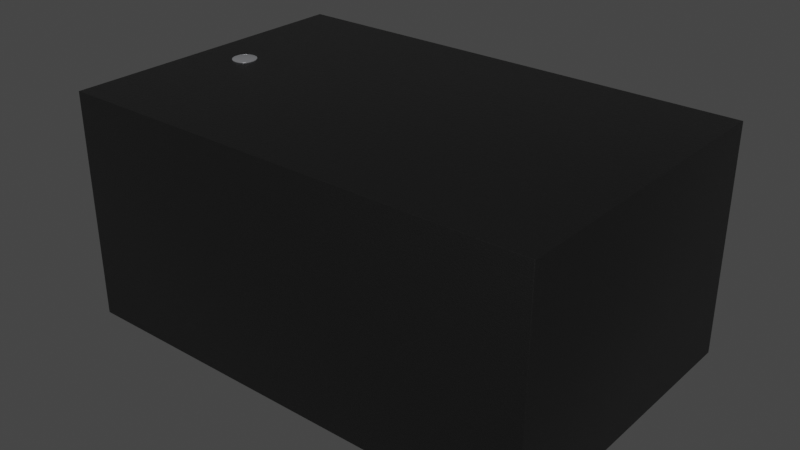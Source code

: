 # Source: Oscillator_SMD_2Pin_1.6x1x0.45mm.blend  (saved by Blender 3.2.14; exported with 4.5.12 LTS)
import bpy
from mathutils import Matrix  # noqa: F401  (used for matrix-valued properties, if any)

bpy.ops.wm.read_factory_settings(use_empty=True)
scene = bpy.context.scene
scene.name = 'Scene'

# ---- collections
col_collection = bpy.data.collections.new('Collection'); scene.collection.children.link(col_collection)

# ---- materials (node trees are filled in below, after node groups)
mat_plastic_chip = bpy.data.materials.new('plastic_chip')
mat_plastic_chip.use_transparent_shadow = False
mat_plastic_chip.preview_render_type = 'CUBE'
mat_metal_pins = bpy.data.materials.new('metal_pins')
mat_metal_pins.use_transparent_shadow = False
mat_metal_pins.preview_render_type = 'CUBE'

# ---- node groups
ng_auto_smooth = bpy.data.node_groups.new('Auto Smooth', 'GeometryNodeTree')
_s = ng_auto_smooth.interface.new_socket(name='Geometry', in_out='OUTPUT', socket_type='NodeSocketGeometry')
_s = ng_auto_smooth.interface.new_socket(name='Geometry', in_out='INPUT', socket_type='NodeSocketGeometry')
_s = ng_auto_smooth.interface.new_socket(name='Angle', in_out='INPUT', socket_type='NodeSocketFloat')
_s.subtype = 'ANGLE'
_s.min_value = 0.0
_s.max_value = 3.142
ng_auto_smooth.is_modifier = True
_N = ng_auto_smooth.nodes; _L = ng_auto_smooth.links
n0 = _N.new('NodeGroupOutput'); n0.name = 'Group Output'; n0.location = (480, -100)
n1 = _N.new('NodeGroupInput'); n1.name = 'Group Input'; n1.location = (-420, -300)
n2 = _N.new('NodeGroupInput'); n2.name = 'Group Input.001'; n2.location = (-60, -100)
n3 = _N.new('GeometryNodeSetShadeSmooth'); n3.name = 'Set Shade Smooth'; n3.location = (120, -100)
n3.domain = 'EDGE'
n4 = _N.new('GeometryNodeSetShadeSmooth'); n4.name = 'Set Shade Smooth.001'; n4.location = (300, -100)
n5 = _N.new('GeometryNodeInputMeshEdgeAngle'); n5.name = 'Edge Angle'; n5.location = (-420, -220)
n6 = _N.new('GeometryNodeInputEdgeSmooth'); n6.name = 'Is Edge Smooth'; n6.location = (-60, -160)
n7 = _N.new('GeometryNodeInputShadeSmooth'); n7.name = 'Is Face Smooth'; n7.location = (-240, -340)
n8 = _N.new('FunctionNodeBooleanMath'); n8.name = 'Boolean Math'; n8.location = (-60, -220)
n9 = _N.new('FunctionNodeCompare'); n9.name = 'Compare'; n9.location = (-240, -180)
n9.operation = 'LESS_EQUAL'
_L.new(n5.outputs[0], n9.inputs[0])
_L.new(n4.outputs[0], n0.inputs[0])
_L.new(n1.outputs[1], n9.inputs[1])
_L.new(n9.outputs[0], n8.inputs[0])
_L.new(n7.outputs[0], n8.inputs[1])
_L.new(n2.outputs[0], n3.inputs[0])
_L.new(n6.outputs[0], n3.inputs[1])
_L.new(n3.outputs[0], n4.inputs[0])
_L.new(n8.outputs[0], n3.inputs[2])
n0.is_active_output = True

# ---- material node trees
mat_plastic_chip.use_nodes = True; mat_plastic_chip.node_tree.nodes.clear()
_N = mat_plastic_chip.node_tree.nodes; _L = mat_plastic_chip.node_tree.links
n0 = _N.new('ShaderNodeBsdfPrincipled'); n0.name = 'Principled BSDF'; n0.location = (10, 300)
n0.distribution = 'GGX'
n0.subsurface_method = 'BURLEY'
n0.inputs[0].default_value = (0.009312, 0.009312, 0.009312, 1.0)
n0.inputs[1].default_value = 0.1372
n0.inputs[2].default_value = 0.3706
n0.inputs[3].default_value = 1.45
n0.inputs[27].default_value = (0.0, 0.0, 0.0, 1.0)
n0.inputs[28].default_value = 1.0
n1 = _N.new('ShaderNodeOutputMaterial'); n1.name = 'Material Output'; n1.location = (300, 300)
n2 = _N.new('ShaderNodeTexNoise'); n2.name = 'Noise Texture'; n2.location = (-893, 54)
n2.inputs[2].default_value = 200.0
n2.inputs[3].default_value = 3.6
n2.inputs[4].default_value = 0.8375
n3 = _N.new('ShaderNodeBump'); n3.name = 'Bump'; n3.location = (-604, -53)
n3.inputs[0].default_value = 0.08
n3.inputs[1].default_value = 1.0
n3.inputs[2].default_value = 1.0
_L.new(n0.outputs[0], n1.inputs[0])
_L.new(n2.outputs[0], n3.inputs[3])
_L.new(n3.outputs[0], n0.inputs[5])
n1.is_active_output = True
mat_metal_pins.use_nodes = True; mat_metal_pins.node_tree.nodes.clear()
_N = mat_metal_pins.node_tree.nodes; _L = mat_metal_pins.node_tree.links
n0 = _N.new('ShaderNodeMapping'); n0.name = 'Mapping'; n0.location = (-1447, -91)
n0.inputs[3].default_value = (4.8, 1.2, 1.1)
n1 = _N.new('ShaderNodeBsdfPrincipled'); n1.name = 'Principled BSDF'; n1.location = (-560, 254)
n1.distribution = 'GGX'
n1.subsurface_method = 'BURLEY'
n1.inputs[1].default_value = 0.7818
n1.inputs[2].default_value = 0.2886
n1.inputs[3].default_value = 1.45
n1.inputs[13].default_value = 0.0
n1.inputs[27].default_value = (0.0, 0.0, 0.0, 1.0)
n1.inputs[28].default_value = 1.0
n2 = _N.new('ShaderNodeOutputMaterial'); n2.name = 'Material Output.002'; n2.location = (-205, 253)
n2.width = 213
n3 = _N.new('ShaderNodeTexNoise'); n3.name = 'Noise Texture.002'; n3.location = (-1228, -73)
n3.inputs[2].default_value = 0.1
n3.inputs[3].default_value = 7.0
n3.inputs[4].default_value = 0.6
n3.inputs[8].default_value = 0.4
n4 = _N.new('ShaderNodeTexCoord'); n4.name = 'Texture Coordinate'; n4.location = (-1636, -116)
n5 = _N.new('ShaderNodeMix'); n5.name = 'Mix.001'; n5.location = (-921, 45)
n5.data_type = 'RGBA'
n5.inputs[6].default_value = (0.9398, 0.9547, 1.0, 1.0)
n5.inputs[7].default_value = (0.13, 0.1259, 0.1359, 1.0)
n6 = _N.new('ShaderNodeBump'); n6.name = 'Bump.001'; n6.location = (-1001, -227)
n6.inputs[0].default_value = 0.05
n6.inputs[1].default_value = 0.01
n6.inputs[2].default_value = 1.0
_L.new(n1.outputs[0], n2.inputs[0])
_L.new(n3.outputs[0], n6.inputs[3])
_L.new(n0.outputs[0], n3.inputs[0])
_L.new(n3.outputs[0], n5.inputs[0])
_L.new(n4.outputs[3], n0.inputs[0])
_L.new(n5.outputs[2], n1.inputs[0])
_L.new(n6.outputs[0], n1.inputs[5])
n2.is_active_output = True

# ---- world
world_world = bpy.data.worlds.new('World'); scene.world = world_world
world_world.use_nodes = True; world_world.node_tree.nodes.clear()
_N = world_world.node_tree.nodes; _L = world_world.node_tree.links
n0 = _N.new('ShaderNodeOutputWorld'); n0.name = 'World Output'; n0.location = (300, 300)
n1 = _N.new('ShaderNodeBackground'); n1.name = 'Background'; n1.location = (10, 300)
n1.inputs[0].default_value = (0.05088, 0.05088, 0.05088, 1.0)
_L.new(n1.outputs[0], n0.inputs[0])
n0.is_active_output = True
world_world.color = (0.05088, 0.05088, 0.05088)
world_world.use_sun_shadow = False
world_world.sun_shadow_jitter_overblur = 0.0

# ---- meshes
me_shape_9_indexedfaceset = bpy.data.meshes.new('SHAPE_9_IndexedFaceSet')
me_shape_9_indexedfaceset.from_pydata([(-0.335, 0.215, 0.3201), (-0.284, -0.005176, 0.3209), (-0.278, -0.01355, 0.3209), (-0.2733, -0.01593, 0.3209), (-0.2681, -0.01675, 0.3209), (-0.2629, -0.01593, 0.3209), (-0.2583, -0.01355, 0.3209), (-0.2546, -0.009845, 0.3209), (-0.2522, -0.005176, 0.3209), (-0.2522, 0.005176, 0.3209), (-0.2546, 0.009845, 0.3209), (-0.2583, 0.01355, 0.3209), (-0.2681, 0.01675, 0.3209), (-0.278, 0.01355, 0.3209), (-0.2817, 0.009845, 0.3209), (-0.284, 0.005176, 0.3201), (-0.2681, 0.01675, 0.3201), (-0.2629, 0.01593, 0.3201), (-0.2546, 0.009845, 0.3201), (-0.2514, 0.0, 0.3201), (-0.2522, -0.005176, 0.3201), (-0.2629, -0.01593, 0.3201), (-0.2681, -0.01675, 0.3201), (-0.2733, -0.01593, 0.3201), (-0.284, -0.005176, 0.3201), (-0.2846, 0.0, 0.3201), (-0.2817, 0.009845, 0.3201), (-0.278, 0.01355, 0.3201), (-0.2733, 0.01593, 0.3201), (-0.2583, 0.01355, 0.3201), (-0.2522, 0.005176, 0.3201), (-0.2546, -0.009845, 0.3201), (-0.2583, -0.01355, 0.3201), (-0.278, -0.01355, 0.3201), (-0.2817, -0.009845, 0.3201), (-0.2846, 0.0, 0.3209), (-0.2817, -0.009845, 0.3209), (-0.2514, 0.0, 0.3209), (-0.2629, 0.01593, 0.3209), (-0.2733, 0.01593, 0.3209), (-0.284, 0.005176, 0.3209), (0.335, -0.215, 0.3201), (0.335, 0.215, 0.3201), (-0.335, -0.215, 0.002362), (-0.335, -0.215, 0.3201), (-0.335, 0.215, 0.002362), (0.335, 0.215, 0.002362), (0.335, -0.215, 0.002362), (0.115, -0.1598, 0.0), (0.2748, 0.1598, 0.002362), (0.115, 0.1598, 0.0), (0.115, 0.1598, 0.002362), (0.115, -0.1598, 0.002362), (0.2748, 0.1598, 0.0), (0.2748, -0.1598, 0.0), (0.2748, -0.1598, 0.002362), (-0.115, -0.1598, 0.0), (-0.115, -0.1598, 0.002362), (-0.115, 0.1598, 0.0), (-0.2748, 0.1598, 0.0), (-0.2748, -0.1598, 0.002362), (-0.2748, -0.1598, 0.0), (-0.115, 0.1598, 0.002362), (-0.2748, 0.1598, 0.002362)], [], [(0, 41, 44), (0, 42, 41), (1, 25, 35), (1, 24, 25), (36, 34, 24), (36, 24, 1), (2, 33, 34), (2, 34, 36), (3, 23, 33), (3, 33, 2), (4, 22, 23), (4, 23, 3), (5, 21, 22), (5, 22, 4), (6, 32, 21), (6, 21, 5), (7, 31, 32), (7, 32, 6), (8, 20, 31), (8, 31, 7), (37, 19, 20), (37, 20, 8), (9, 30, 19), (9, 19, 37), (10, 18, 30), (10, 30, 9), (11, 29, 18), (11, 18, 10), (38, 29, 11), (38, 17, 29), (12, 17, 38), (12, 16, 17), (39, 16, 12), (39, 28, 16), (13, 28, 39), (13, 27, 28), (14, 27, 13), (14, 26, 27), (40, 15, 26), (40, 26, 14), (35, 25, 15), (35, 15, 40), (26, 15, 25), (26, 28, 27), (26, 16, 28), (26, 17, 16), (26, 29, 17), (26, 18, 29), (26, 30, 18), (26, 19, 30), (26, 20, 19), (26, 31, 20), (26, 32, 31), (26, 21, 32), (26, 22, 21), (26, 23, 22), (26, 33, 23), (26, 34, 33), (26, 24, 34), (26, 25, 24), (14, 1, 35), (14, 36, 1), (14, 2, 36), (14, 3, 2), (14, 4, 3), (14, 5, 4), (14, 6, 5), (14, 7, 6), (14, 8, 7), (14, 37, 8), (14, 9, 37), (14, 10, 9), (14, 11, 10), (14, 38, 11), (14, 12, 38), (14, 39, 12), (14, 13, 39), (14, 35, 40), (44, 47, 43), (44, 41, 47), (41, 46, 47), (41, 42, 46), (42, 45, 46), (42, 0, 45), (0, 43, 45), (0, 44, 43), (46, 43, 47), (46, 45, 43), (52, 54, 48), (52, 55, 54), (55, 53, 54), (55, 49, 53), (49, 50, 53), (49, 51, 50), (51, 48, 50), (51, 52, 48), (53, 48, 54), (53, 50, 48), (51, 55, 52), (51, 49, 55), (60, 56, 61), (60, 57, 56), (57, 58, 56), (57, 62, 58), (62, 59, 58), (62, 63, 59), (63, 61, 59), (63, 60, 61), (58, 61, 56), (58, 59, 61), (63, 57, 60), (63, 62, 57)])
me_shape_9_indexedfaceset.polygons.foreach_set('use_smooth', [True] * 112)
me_shape_9_indexedfaceset.polygons.foreach_set('material_index', [0, 0, 1, 1, 1, 1, 1, 1, 1, 1, 1, 1, 1, 1, 1, 1, 1, 1, 1, 1, 1, 1, 1, 1, 1, 1, 1, 1, 1, 1, 1, 1, 1, 1, 1, 1, 1, 1, 1, 1, 1, 1, 1, 1, 1, 1, 1, 1, 1, 1, 1, 1, 1, 1, 1, 1, 1, 1, 1, 1, 1, 1, 1, 1, 1, 1, 1, 1, 1, 1, 1, 1, 1, 1, 1, 1, 1, 1, 0, 0, 0, 0, 0, 0, 0, 0, 0, 0, 1, 1, 1, 1, 1, 1, 1, 1, 1, 1, 1, 1, 1, 1, 1, 1, 1, 1, 1, 1, 1, 1, 1, 1])
_uv = me_shape_9_indexedfaceset.uv_layers.new(name='UVMap')
_uv.uv.foreach_set('vector', [0.0, 1.0, 1.0, 0.0, 0.0, 0.0, 0.0, 1.0, 1.0, 1.0, 1.0, 0.0, 0.3455, 0.01818, 0.5, 0.0, 0.5, 0.0, 0.3455, 0.01818, 0.3455, 0.01818, 0.5, 0.0, 0.2061, 0.08966, 0.2061, 0.08966, 0.3455, 0.01818, 0.2061, 0.08966, 0.3455, 0.01818, 0.3455, 0.01818, 0.09549, 0.201, 0.09549, 0.201, 0.2061, 0.08966, 0.09549, 0.201, 0.2061, 0.08966, 0.2061, 0.08966, 0.02447, 0.3413, 0.02447, 0.3413, 0.09549, 0.201, 0.02447, 0.3413, 0.09549, 0.201, 0.09549, 0.201, 0.0, 0.4968, 0.0, 0.4968, 0.02447, 0.3413, 0.0, 0.4968, 0.02447, 0.3413, 0.02447, 0.3413, 0.02447, 0.6523, 0.02447, 0.6523, 0.0, 0.4968, 0.02447, 0.6523, 0.0, 0.4968, 0.0, 0.4968, 0.09549, 0.7926, 0.09549, 0.7926, 0.02447, 0.6523, 0.09549, 0.7926, 0.02447, 0.6523, 0.02447, 0.6523, 0.2061, 0.9039, 0.2061, 0.9039, 0.09549, 0.7926, 0.2061, 0.9039, 0.09549, 0.7926, 0.09549, 0.7926, 0.3455, 0.9754, 0.3455, 0.9754, 0.2061, 0.9039, 0.3455, 0.9754, 0.2061, 0.9039, 0.2061, 0.9039, 0.5, 1.0, 0.5, 1.0, 0.3455, 0.9754, 0.5, 1.0, 0.3455, 0.9754, 0.3455, 0.9754, 0.6545, 0.9754, 0.6545, 0.9754, 0.5, 1.0, 0.6545, 0.9754, 0.5, 1.0, 0.5, 1.0, 0.7939, 0.9039, 0.7939, 0.9039, 0.6545, 0.9754, 0.7939, 0.9039, 0.6545, 0.9754, 0.6545, 0.9754, 0.9045, 0.7926, 0.9045, 0.7926, 0.7939, 0.9039, 0.9045, 0.7926, 0.7939, 0.9039, 0.7939, 0.9039, 0.9755, 0.6523, 0.9045, 0.7926, 0.9045, 0.7926, 0.9755, 0.6523, 0.9755, 0.6523, 0.9045, 0.7926, 1.0, 0.4968, 0.9755, 0.6523, 0.9755, 0.6523, 1.0, 0.4968, 1.0, 0.4968, 0.9755, 0.6523, 0.9755, 0.3413, 1.0, 0.4968, 1.0, 0.4968, 0.9755, 0.3413, 0.9755, 0.3413, 1.0, 0.4968, 0.9045, 0.201, 0.9755, 0.3413, 0.9755, 0.3413, 0.9045, 0.201, 0.9045, 0.201, 0.9755, 0.3413, 0.7939, 0.08966, 0.9045, 0.201, 0.9045, 0.201, 0.7939, 0.08966, 0.7939, 0.08966, 0.9045, 0.201, 0.6545, 0.01818, 0.6545, 0.01818, 0.7939, 0.08966, 0.6545, 0.01818, 0.7939, 0.08966, 0.7939, 0.08966, 0.5, 0.0, 0.5, 0.0, 0.6545, 0.01818, 0.5, 0.0, 0.6545, 0.01818, 0.6545, 0.01818, 0.7939, 0.08966, 0.6545, 0.01818, 0.5, 0.0, 0.7939, 0.08966, 0.9755, 0.3413, 0.9045, 0.201, 0.7939, 0.08966, 1.0, 0.4968, 0.9755, 0.3413, 0.7939, 0.08966, 0.9755, 0.6523, 1.0, 0.4968, 0.7939, 0.08966, 0.9045, 0.7926, 0.9755, 0.6523, 0.7939, 0.08966, 0.7939, 0.9039, 0.9045, 0.7926, 0.7939, 0.08966, 0.6545, 0.9754, 0.7939, 0.9039, 0.7939, 0.08966, 0.5, 1.0, 0.6545, 0.9754, 0.7939, 0.08966, 0.3455, 0.9754, 0.5, 1.0, 0.7939, 0.08966, 0.2061, 0.9039, 0.3455, 0.9754, 0.7939, 0.08966, 0.09549, 0.7926, 0.2061, 0.9039, 0.7939, 0.08966, 0.02447, 0.6523, 0.09549, 0.7926, 0.7939, 0.08966, 0.0, 0.4968, 0.02447, 0.6523, 0.7939, 0.08966, 0.02447, 0.3413, 0.0, 0.4968, 0.7939, 0.08966, 0.09549, 0.201, 0.02447, 0.3413, 0.7939, 0.08966, 0.2061, 0.08966, 0.09549, 0.201, 0.7939, 0.08966, 0.3455, 0.01818, 0.2061, 0.08966, 0.7939, 0.08966, 0.5, 0.0, 0.3455, 0.01818, 0.7939, 0.08966, 0.3455, 0.01818, 0.5, 0.0, 0.7939, 0.08966, 0.2061, 0.08966, 0.3455, 0.01818, 0.7939, 0.08966, 0.09549, 0.201, 0.2061, 0.08966, 0.7939, 0.08966, 0.02447, 0.3413, 0.09549, 0.201, 0.7939, 0.08966, 0.0, 0.4968, 0.02447, 0.3413, 0.7939, 0.08966, 0.02447, 0.6523, 0.0, 0.4968, 0.7939, 0.08966, 0.09549, 0.7926, 0.02447, 0.6523, 0.7939, 0.08966, 0.2061, 0.9039, 0.09549, 0.7926, 0.7939, 0.08966, 0.3455, 0.9754, 0.2061, 0.9039, 0.7939, 0.08966, 0.5, 1.0, 0.3455, 0.9754, 0.7939, 0.08966, 0.6545, 0.9754, 0.5, 1.0, 0.7939, 0.08966, 0.7939, 0.9039, 0.6545, 0.9754, 0.7939, 0.08966, 0.9045, 0.7926, 0.7939, 0.9039, 0.7939, 0.08966, 0.9755, 0.6523, 0.9045, 0.7926, 0.7939, 0.08966, 1.0, 0.4968, 0.9755, 0.6523, 0.7939, 0.08966, 0.9755, 0.3413, 1.0, 0.4968, 0.7939, 0.08966, 0.9045, 0.201, 0.9755, 0.3413, 0.7939, 0.08966, 0.5, 0.0, 0.6545, 0.01818, 0.0, 1.0, 1.0, 0.0, 0.0, 0.0, 0.0, 1.0, 1.0, 1.0, 1.0, 0.0, 0.0, 1.0, 1.0, 0.0, 0.0, 0.0, 0.0, 1.0, 1.0, 1.0, 1.0, 0.0, 1.0, 1.0, 0.0, 0.0, 1.0, 0.0, 1.0, 1.0, 0.0, 1.0, 0.0, 0.0, 1.0, 1.0, 0.0, 0.0, 1.0, 0.0, 1.0, 1.0, 0.0, 1.0, 0.0, 0.0, 1.0, 1.0, 0.0, 0.0, 1.0, 0.0, 1.0, 1.0, 0.0, 1.0, 0.0, 0.0, 0.0, 1.0, 1.0, 0.0, 0.0, 0.0, 0.0, 1.0, 1.0, 1.0, 1.0, 0.0, 0.0, 1.0, 1.0, 0.0, 0.0, 0.0, 0.0, 1.0, 1.0, 1.0, 1.0, 0.0, 1.0, 1.0, 0.0, 0.0, 1.0, 0.0, 1.0, 1.0, 0.0, 1.0, 0.0, 0.0, 1.0, 1.0, 0.0, 0.0, 1.0, 0.0, 1.0, 1.0, 0.0, 1.0, 0.0, 0.0, 1.0, 1.0, 0.0, 0.0, 0.0, 1.0, 1.0, 1.0, 1.0, 0.0, 0.0, 0.0, 1.0, 0.0, 0.0, 1.0, 0.0, 0.0, 1.0, 0.0, 1.0, 1.0, 0.0, 1.0, 0.0, 1.0, 1.0, 0.0, 0.0, 0.0, 0.0, 1.0, 1.0, 1.0, 1.0, 0.0, 0.0, 1.0, 1.0, 0.0, 0.0, 0.0, 0.0, 1.0, 1.0, 1.0, 1.0, 0.0, 1.0, 1.0, 0.0, 0.0, 1.0, 0.0, 1.0, 1.0, 0.0, 1.0, 0.0, 0.0, 1.0, 1.0, 0.0, 0.0, 1.0, 0.0, 1.0, 1.0, 0.0, 1.0, 0.0, 0.0, 1.0, 1.0, 0.0, 0.0, 0.0, 1.0, 1.0, 1.0, 1.0, 0.0, 0.0, 0.0, 1.0, 0.0, 0.0, 1.0, 0.0, 0.0, 1.0, 0.0, 1.0, 1.0, 0.0, 1.0])
me_shape_9_indexedfaceset.materials.append(mat_plastic_chip)
me_shape_9_indexedfaceset.materials.append(mat_metal_pins)
me_shape_9_indexedfaceset.update()

# ---- objects
ob_shape_9_indexedfaceset = bpy.data.objects.new('SHAPE_9_IndexedFaceSet', me_shape_9_indexedfaceset)

# ---- transforms, parenting, visibility, modifiers, constraints
ob_shape_9_indexedfaceset.location = (0.0, 0.0, 0.0)
ob_shape_9_indexedfaceset.scale = (2.54, 2.54, 2.54)
_m = ob_shape_9_indexedfaceset.modifiers.new('Bevel', 'BEVEL')
_m.segments = 3
_m = ob_shape_9_indexedfaceset.modifiers.new('Auto Smooth', 'NODES')
_m.node_group = ng_auto_smooth
_gi = [s.identifier for s in ng_auto_smooth.interface.items_tree if s.item_type == 'SOCKET' and s.in_out == 'INPUT']
_m[_gi[1]] = 0.5236  # Angle

# ---- collection membership
col_collection.objects.link(ob_shape_9_indexedfaceset)

# ---- scene / render settings (as saved in the file)
scene.frame_start = 1; scene.frame_end = 250; scene.frame_set(1)
scene.render.engine = 'BLENDER_EEVEE_NEXT'
scene.cycles.sampling_pattern = 'TABULATED_SOBOL'
scene.cycles.use_light_tree = False
scene.view_settings.view_transform = 'Filmic'
bpy.context.view_layer.update()

# ---- added for rendering (the .blend has no active camera and no usable light): camera, sun
cam_auto = bpy.data.cameras.new('AutoCamera')
cam_auto.lens = 50.0
cam_auto.sensor_width = 36.0
cam_auto.clip_end = 1000.0
ob_auto_camera = bpy.data.objects.new('AutoCamera', cam_auto)
scene.collection.objects.link(ob_auto_camera)
ob_auto_camera.location = (2.01722, -2.42067, 2.02128)
ob_auto_camera.rotation_euler = (1.09748, -7.21219e-08, 0.694738)
scene.camera = ob_auto_camera
light_auto_sun = bpy.data.lights.new('AutoSun', 'SUN')
light_auto_sun.energy = 3.0
light_auto_sun.angle = 0.0523599
ob_auto_sun = bpy.data.objects.new('AutoSun', light_auto_sun)
scene.collection.objects.link(ob_auto_sun)
ob_auto_sun.rotation_euler = (0.872665, 0.174533, 0.523599)
bpy.context.view_layer.update()
